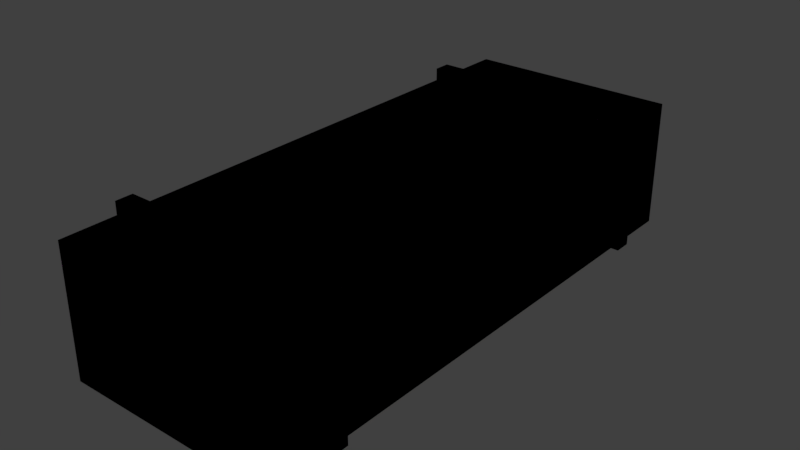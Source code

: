 # Source: CaixaDePolvora.blend  (saved by Blender 2.79.0; exported with 4.5.12 LTS)
import bpy
from mathutils import Matrix  # noqa: F401  (used for matrix-valued properties, if any)

bpy.ops.wm.read_factory_settings(use_empty=True)
scene = bpy.context.scene
scene.name = 'Scene'

# ---- collections
col_collection_1 = bpy.data.collections.new('Collection 1'); scene.collection.children.link(col_collection_1)

# ---- images (referenced by path relative to the original .blend; pixels are not part of the script)
import os
ASSET_DIR = os.environ.get("B2B_ASSET_DIR", "")  # directory of the original .blend (textures are referenced by path, not embedded)
HERE = os.path.dirname(os.path.abspath(__file__))  # packed textures are extracted next to this script under _unpacked/

def load_image(name, relpath, width, height, colorspace="sRGB"):
    """Load a texture the original file referenced (path relative to the .blend, or extracted next to this script)."""
    p = next((c for c in (os.path.join(HERE, relpath), os.path.join(ASSET_DIR, relpath)) if relpath and os.path.exists(c)), "")
    if p:
        img = bpy.data.images.load(p, check_existing=True)
        img.name = name
    else:  # same state as the original file: an image datablock whose file is absent (Cycles renders it pink)
        img = bpy.data.images.new(name, width, height)
        img.source = "FILE"
        img.filepath = "//" + (relpath or name)
    img.colorspace_settings.name = colorspace
    return img
img_caixadepolvora_material_001_albedotransparency_png = load_image('CaixaDePolvora_Material.001_AlbedoTransparency.png', 'CaixaDePolvora_Material.001_AlbedoTransparency.png', 1024, 1024, 'sRGB')
img_madeira26_jpg = load_image('Madeira26.jpg', 'Madeira26.jpg', 1024, 1024, 'sRGB')

# ---- materials (node trees are filled in below, after node groups)
mat_material_001 = bpy.data.materials.new('Material.001')
mat_material_001.alpha_threshold = 0.0
mat_material_001.roughness = 0.5
mat_material = bpy.data.materials.new('Material')
mat_material.alpha_threshold = 0.0
mat_material.roughness = 0.5
mat_material.line_color = (0.0, 0.0, 0.0, 1.0)

# ---- material node trees
mat_material_001.use_nodes = True; mat_material_001.node_tree.nodes.clear()
_N = mat_material_001.node_tree.nodes; _L = mat_material_001.node_tree.links
n0 = _N.new('ShaderNodeOutputMaterial'); n0.name = 'Material Output'; n0.location = (300, 300)
n1 = _N.new('ShaderNodeBsdfDiffuse'); n1.name = 'Diffuse BSDF'; n1.location = (10, 300)
n2 = _N.new('ShaderNodeTexImage'); n2.name = 'Image Texture'; n2.location = (-383, 303)
n2.width = 140
n2.image = img_caixadepolvora_material_001_albedotransparency_png
_L.new(n1.outputs[0], n0.inputs[0])
_L.new(n2.outputs[0], n1.inputs[0])
n0.is_active_output = True
mat_material.use_nodes = True; mat_material.node_tree.nodes.clear()
_N = mat_material.node_tree.nodes; _L = mat_material.node_tree.links
n0 = _N.new('ShaderNodeOutputMaterial'); n0.name = 'Material Output'; n0.location = (300, 300)
n1 = _N.new('ShaderNodeBsdfDiffuse'); n1.name = 'Diffuse BSDF'; n1.location = (10, 300)
n2 = _N.new('ShaderNodeTexImage'); n2.name = 'Image Texture'; n2.location = (-190, 355)
n2.width = 140
n2.image = img_madeira26_jpg
n3 = _N.new('ShaderNodeMapping'); n3.name = 'Mapping'; n3.location = (-490, 384)
n4 = _N.new('ShaderNodeTexCoord'); n4.name = 'Texture Coordinate'; n4.location = (-690, 367)
_L.new(n1.outputs[0], n0.inputs[0])
_L.new(n2.outputs[0], n1.inputs[0])
_L.new(n3.outputs[0], n2.inputs[0])
_L.new(n4.outputs[2], n3.inputs[0])
n0.is_active_output = True

# ---- world
world_world = bpy.data.worlds.new('World'); scene.world = world_world
world_world.color = (0.05088, 0.05088, 0.05088)
world_world.use_sun_shadow = False
world_world.sun_shadow_jitter_overblur = 0.0
world_world.cycles.sampling_method = 'MANUAL'

# ---- meshes
me_cube_001 = bpy.data.meshes.new('Cube.001')
me_cube_001.from_pydata([(0.4209, 1.085, 0.0), (0.4209, -1.085, 0.0), (-0.4209, -1.085, 0.0), (-0.4209, 1.085, 0.0), (0.4209, 1.085, 0.4865), (0.4209, -1.085, 0.4865), (-0.4209, -1.085, 0.4865), (-0.4209, 1.085, 0.4865), (0.4209, 1.085, 0.5089), (0.4209, -1.085, 0.5089), (-0.4209, 1.085, 0.5089), (-0.4209, -1.085, 0.5089), (0.4209, -0.8482, 0.0), (0.4209, -0.7792, 0.0), (0.4209, -0.8482, 0.4865), (0.4209, -0.7792, 0.4865), (0.4209, -0.7792, 0.5089), (0.4209, -0.8482, 0.5089), (-0.4209, -0.7792, 0.0), (-0.4209, -0.8482, 0.0), (-0.4209, -0.8482, 0.4865), (-0.4209, -0.7792, 0.4865), (-0.4209, -0.8482, 0.5089), (-0.4209, -0.7792, 0.5089), (-0.4209, 0.7792, 0.0), (-0.4209, 0.8482, 0.0), (-0.4209, 0.8482, 0.4865), (-0.4209, 0.7792, 0.4865), (-0.4209, 0.7792, 0.5089), (-0.4209, 0.8482, 0.5089), (0.4209, 0.7792, 0.0), (0.4209, 0.8482, 0.0), (0.4209, 0.8482, 0.4865), (0.4209, 0.7792, 0.4865), (0.4209, 0.7792, 0.5089), (0.4209, 0.8482, 0.5089), (0.4523, -0.8482, 0.4865), (0.4523, -0.7792, 0.4865), (0.4523, -0.7792, 0.5402), (0.4523, -0.8482, 0.5402), (-0.4523, -0.8482, 0.4865), (-0.4523, -0.7792, 0.4865), (-0.4523, -0.7792, -5.757e-09), (-0.4523, -0.8482, -5.757e-09), (-0.4523, -0.8482, 0.5402), (-0.4523, -0.7792, 0.5402), (0.4523, -0.8482, 1.343e-08), (0.4523, -0.7792, 1.343e-08), (-0.4523, 0.8482, 0.4865), (-0.4523, 0.7792, 0.4865), (-0.4523, 0.7792, 0.5402), (-0.4523, 0.8482, 0.5402), (0.4523, 0.7792, 0.5402), (0.4523, 0.8482, 0.5402), (0.4523, 0.8482, 0.4865), (0.4523, 0.7792, 0.4865), (0.4523, 0.7792, -9.595e-09), (0.4523, 0.8482, -9.595e-09), (-0.4523, 0.7792, -7.676e-09), (-0.4523, 0.8482, -7.676e-09)], [], [(6, 5, 9, 11), (1, 5, 6, 2), (7, 26, 29, 10), (4, 0, 3, 7), (21, 27, 24, 18), (27, 21, 23, 28), (4, 7, 10, 8), (32, 4, 8, 35), (20, 6, 11, 22), (8, 10, 29, 35), (17, 22, 11, 9), (0, 4, 32, 31), (34, 28, 23, 16), (15, 33, 34, 16), (30, 33, 15, 13), (5, 14, 17, 9), (25, 26, 7, 3), (2, 6, 20, 19), (14, 12, 46, 36), (24, 27, 49, 58), (21, 18, 42, 41), (16, 23, 45, 38), (26, 25, 59, 48), (27, 28, 50, 49), (33, 30, 56, 55), (22, 17, 39, 44), (34, 33, 55, 52), (12, 14, 5, 1), (37, 38, 39, 36), (41, 42, 43, 40), (40, 44, 45, 41), (44, 39, 38, 45), (36, 46, 47, 37), (49, 50, 51, 48), (50, 52, 53, 51), (55, 56, 57, 54), (54, 53, 52, 55), (48, 59, 58, 49), (31, 32, 54, 57), (29, 26, 48, 51), (19, 20, 40, 43), (28, 34, 52, 50), (13, 15, 37, 47), (20, 22, 44, 40), (15, 16, 38, 37), (35, 29, 51, 53), (32, 35, 53, 54), (23, 21, 41, 45), (17, 14, 36, 39)])
_uv = me_cube_001.uv_layers.new(name='UVMap')
_uv.uv.foreach_set('vector', [0.121, 0.2237, 0.4645, 0.2237, 0.4645, 0.2328, 0.121, 0.2328, 0.4645, 0.02516, 0.4645, 0.2237, 0.121, 0.2237, 0.121, 0.02517, 0.4645, 0.2237, 0.5611, 0.2237, 0.5611, 0.2328, 0.4645, 0.2328, 0.121, 0.2237, 0.121, 0.02516, 0.4645, 0.02516, 0.4645, 0.2237, 0.6453, 0.9845, 0.6453, 0.3502, 0.8433, 0.3502, 0.8433, 0.9845, 0.6453, 0.3502, 0.6453, 0.9845, 0.6342, 0.9846, 0.6342, 0.3502, 0.121, 0.2237, 0.4645, 0.2237, 0.4645, 0.2328, 0.121, 0.2328, 0.02435, 0.2237, 0.121, 0.2237, 0.121, 0.2328, 0.02435, 0.2328, 0.02435, 0.2237, 0.121, 0.2237, 0.121, 0.2328, 0.02435, 0.2328, 0.121, 0.2328, 0.4645, 0.2328, 0.4645, 0.3294, 0.121, 0.3294, 0.4645, 0.3294, 0.121, 0.3294, 0.121, 0.2328, 0.4645, 0.2328, 0.121, 0.02516, 0.121, 0.2237, 0.02435, 0.2237, 0.02435, 0.02516, 0.2916, 0.3502, 0.6342, 0.3502, 0.6342, 0.9846, 0.2916, 0.9846, 0.2805, 0.9846, 0.2805, 0.3503, 0.2916, 0.3502, 0.2916, 0.9846, 0.08249, 0.3503, 0.2805, 0.3503, 0.2805, 0.9846, 0.08249, 0.9846, 0.4645, 0.2237, 0.5611, 0.2237, 0.5611, 0.2328, 0.4645, 0.2328, 0.5611, 0.02516, 0.5611, 0.2237, 0.4645, 0.2237, 0.4645, 0.02516, 0.121, 0.02517, 0.121, 0.2237, 0.02435, 0.2237, 0.02435, 0.02517, 0.9141, 0.08694, 0.9141, 0.1826, 0.9202, 0.1826, 0.9202, 0.08694, 0.742, 0.09609, 0.6463, 0.09609, 0.6463, 0.08993, 0.742, 0.08993, 0.6463, 0.2617, 0.742, 0.2617, 0.742, 0.2679, 0.6463, 0.2679, 0.6419, 0.09609, 0.6419, 0.2617, 0.6357, 0.2679, 0.6357, 0.08993, 0.7484, 0.08694, 0.7484, 0.1826, 0.7423, 0.1826, 0.7423, 0.08694, 0.6463, 0.09609, 0.6419, 0.09609, 0.6357, 0.08993, 0.6463, 0.08993, 0.6463, 0.2617, 0.742, 0.2617, 0.742, 0.2679, 0.6463, 0.2679, 0.7484, 0.08253, 0.9141, 0.08253, 0.9202, 0.07637, 0.7423, 0.07637, 0.6419, 0.2617, 0.6463, 0.2617, 0.6463, 0.2679, 0.6357, 0.2679, 0.5611, 0.02516, 0.5611, 0.2237, 0.4645, 0.2237, 0.4645, 0.02516, 0.6463, 0.08993, 0.6357, 0.08993, 0.6357, 0.07637, 0.6463, 0.07637, 0.6463, 0.2679, 0.742, 0.2679, 0.742, 0.2814, 0.6463, 0.2814, 0.6463, 0.2814, 0.6357, 0.2814, 0.6357, 0.2679, 0.6463, 0.2679, 0.6221, 0.2679, 0.6221, 0.08993, 0.6357, 0.08993, 0.6357, 0.2679, 0.6463, 0.07637, 0.742, 0.07637, 0.742, 0.08993, 0.6463, 0.08993, 0.6463, 0.08993, 0.6357, 0.08993, 0.6357, 0.07637, 0.6463, 0.07637, 0.6357, 0.08993, 0.6357, 0.2679, 0.6221, 0.2679, 0.6221, 0.08993, 0.6463, 0.2679, 0.742, 0.2679, 0.742, 0.2814, 0.6463, 0.2814, 0.6463, 0.2814, 0.6357, 0.2814, 0.6357, 0.2679, 0.6463, 0.2679, 0.6463, 0.07637, 0.742, 0.07637, 0.742, 0.08993, 0.6463, 0.08993, 0.9141, 0.1827, 0.9141, 0.08694, 0.9202, 0.08694, 0.9202, 0.1827, 0.7484, 0.08253, 0.7484, 0.08694, 0.7423, 0.08694, 0.7423, 0.07637, 0.7484, 0.1827, 0.7484, 0.08694, 0.7423, 0.08694, 0.7423, 0.1827, 0.6419, 0.09609, 0.6419, 0.2617, 0.6357, 0.2679, 0.6357, 0.08993, 0.742, 0.09609, 0.6463, 0.09609, 0.6463, 0.08993, 0.742, 0.08993, 0.7484, 0.08694, 0.7484, 0.08253, 0.7423, 0.07637, 0.7423, 0.08694, 0.6463, 0.09609, 0.6419, 0.09609, 0.6357, 0.08993, 0.6463, 0.08993, 0.9141, 0.08253, 0.7484, 0.08253, 0.7423, 0.07637, 0.9202, 0.07637, 0.9141, 0.08694, 0.9141, 0.08253, 0.9202, 0.07637, 0.9202, 0.08694, 0.6419, 0.2617, 0.6463, 0.2617, 0.6463, 0.2679, 0.6357, 0.2679, 0.9141, 0.08253, 0.9141, 0.08694, 0.9202, 0.08694, 0.9202, 0.07637])
me_cube_001.materials.append(mat_material_001)
me_cube_001.use_remesh_preserve_volume = False
me_cube_001.use_remesh_preserve_attributes = False
me_cube_001.use_mirror_vertex_groups = False
me_cube_001.update()
me_cube = bpy.data.meshes.new('Cube')
me_cube.from_pydata([(0.4209, 1.085, 0.0), (0.4209, -1.085, 0.0), (-0.4209, -1.085, 0.0), (-0.4209, 1.085, 0.0), (0.4209, 1.085, 0.4865), (0.4209, -1.085, 0.4865), (-0.4209, -1.085, 0.4865), (-0.4209, 1.085, 0.4865), (0.4209, 1.085, 0.5089), (0.4209, -1.085, 0.5089), (-0.4209, 1.085, 0.5089), (-0.4209, -1.085, 0.5089), (0.4209, -0.8482, 0.0), (0.4209, -0.7792, 0.0), (0.4209, -0.8482, 0.4865), (0.4209, -0.7792, 0.4865), (0.4209, -0.7792, 0.5089), (0.4209, -0.8482, 0.5089), (-0.4209, -0.7792, 0.0), (-0.4209, -0.8482, 0.0), (-0.4209, -0.8482, 0.4865), (-0.4209, -0.7792, 0.4865), (-0.4209, -0.8482, 0.5089), (-0.4209, -0.7792, 0.5089), (-0.4209, 0.7792, 0.0), (-0.4209, 0.8482, 0.0), (-0.4209, 0.8482, 0.4865), (-0.4209, 0.7792, 0.4865), (-0.4209, 0.7792, 0.5089), (-0.4209, 0.8482, 0.5089), (0.4209, 0.7792, 0.0), (0.4209, 0.8482, 0.0), (0.4209, 0.8482, 0.4865), (0.4209, 0.7792, 0.4865), (0.4209, 0.7792, 0.5089), (0.4209, 0.8482, 0.5089), (0.4523, -0.8482, 0.4865), (0.4523, -0.7792, 0.4865), (0.4523, -0.7792, 0.5402), (0.4523, -0.8482, 0.5402), (-0.4523, -0.8482, 0.4865), (-0.4523, -0.7792, 0.4865), (-0.4523, -0.7792, -5.757e-09), (-0.4523, -0.8482, -5.757e-09), (-0.4523, -0.8482, 0.5402), (-0.4523, -0.7792, 0.5402), (0.4523, -0.8482, 1.343e-08), (0.4523, -0.7792, 1.343e-08), (-0.4523, 0.8482, 0.4865), (-0.4523, 0.7792, 0.4865), (-0.4523, 0.7792, 0.5402), (-0.4523, 0.8482, 0.5402), (0.4523, 0.7792, 0.5402), (0.4523, 0.8482, 0.5402), (0.4523, 0.8482, 0.4865), (0.4523, 0.7792, 0.4865), (0.4523, 0.7792, -9.595e-09), (0.4523, 0.8482, -9.595e-09), (-0.4523, 0.7792, -7.676e-09), (-0.4523, 0.8482, -7.676e-09)], [], [(6, 5, 9, 11), (1, 5, 6, 2), (7, 26, 29, 10), (4, 0, 3, 7), (21, 27, 24, 18), (27, 21, 23, 28), (4, 7, 10, 8), (32, 4, 8, 35), (20, 6, 11, 22), (8, 10, 29, 35), (17, 22, 11, 9), (0, 4, 32, 31), (34, 28, 23, 16), (15, 33, 34, 16), (30, 33, 15, 13), (5, 14, 17, 9), (25, 26, 7, 3), (2, 6, 20, 19), (14, 12, 46, 36), (24, 27, 49, 58), (21, 18, 42, 41), (16, 23, 45, 38), (26, 25, 59, 48), (27, 28, 50, 49), (33, 30, 56, 55), (22, 17, 39, 44), (34, 33, 55, 52), (12, 14, 5, 1), (37, 38, 39, 36), (41, 42, 43, 40), (40, 44, 45, 41), (44, 39, 38, 45), (36, 46, 47, 37), (49, 50, 51, 48), (50, 52, 53, 51), (55, 56, 57, 54), (54, 53, 52, 55), (48, 59, 58, 49), (31, 32, 54, 57), (29, 26, 48, 51), (19, 20, 40, 43), (28, 34, 52, 50), (13, 15, 37, 47), (20, 22, 44, 40), (15, 16, 38, 37), (35, 29, 51, 53), (32, 35, 53, 54), (23, 21, 41, 45), (17, 14, 36, 39)])
_uv = me_cube.uv_layers.new(name='UVMap')
_uv.uv.foreach_set('vector', [0.2895, 0.7432, 0.7105, 0.7432, 0.7105, 0.7544, 0.2895, 0.7544, 0.7105, 0.5, 0.7105, 0.7432, 0.2895, 0.7432, 0.2895, 0.5, 0.04247, 0.7432, -0.07592, 0.7432, -0.07592, 0.7544, 0.04247, 0.7544, 0.7105, 0.7432, 0.7105, 0.5, 0.2895, 0.5, 0.2895, 0.7432, 0.1104, 0.7432, 0.8896, 0.7432, 0.8896, 0.5, 0.1104, 0.5, 0.8896, 0.7432, 0.1104, 0.7432, 0.1104, 0.7544, 0.8896, 0.7544, 0.7105, 0.7432, 0.2895, 0.7432, 0.2895, 0.7544, 0.7105, 0.7544, 0.9241, 0.7432, 1.042, 0.7432, 1.042, 0.7544, 0.9241, 0.7544, 0.07592, 0.7432, -0.04247, 0.7432, -0.04247, 0.7544, 0.07592, 0.7544, 0.1356, 0.1964, 0.1356, 0.6173, 0.01723, 0.6173, 0.01723, 0.1964, 0.1691, 0.1964, 0.1691, 0.6173, 0.05068, 0.6173, 0.05068, 0.1964, 0.04247, 0.5, 0.04247, 0.7432, -0.07592, 0.7432, -0.07592, 0.5, 0.9828, 0.1964, 0.9828, 0.6173, 0.2035, 0.6173, 0.2035, 0.1964, 0.1104, 0.7432, 0.8896, 0.7432, 0.8896, 0.7544, 0.1104, 0.7544, 0.8896, 0.5, 0.8896, 0.7432, 0.1104, 0.7432, 0.1104, 0.5, 0.9575, 0.7432, 1.076, 0.7432, 1.076, 0.7544, 0.9575, 0.7544, 0.9241, 0.5, 0.9241, 0.7432, 1.042, 0.7432, 1.042, 0.5, 0.9575, 0.5, 0.9575, 0.7432, 1.076, 0.7432, 1.076, 0.5, 0.9724, 0.02534, 0.9724, 0.1648, 0.9814, 0.1648, 0.9814, 0.02534, 0.7217, 0.03868, 0.5822, 0.03868, 0.5822, 0.0297, 0.7217, 0.0297, 0.5822, 0.28, 0.7216, 0.28, 0.7216, 0.289, 0.5822, 0.289, 0.5758, 0.03868, 0.5758, 0.28, 0.5668, 0.289, 0.5668, 0.0297, 0.7311, 0.02534, 0.7311, 0.1648, 0.7221, 0.1648, 0.7221, 0.02534, 0.5822, 0.03868, 0.5758, 0.03868, 0.5668, 0.0297, 0.5822, 0.0297, 0.5822, 0.28, 0.7216, 0.28, 0.7216, 0.289, 0.5822, 0.289, 0.7311, 0.01892, 0.9724, 0.01892, 0.9814, 0.00994, 0.7221, 0.009939, 0.5758, 0.28, 0.5822, 0.28, 0.5822, 0.289, 0.5668, 0.289, 0.07592, 0.5, 0.07592, 0.7432, -0.04247, 0.7432, -0.04247, 0.5, 0.5822, 0.0297, 0.5668, 0.0297, 0.5668, 0.00994, 0.5822, 0.00994, 0.5822, 0.289, 0.7216, 0.289, 0.7216, 0.3088, 0.5822, 0.3088, 0.5822, 0.3088, 0.5668, 0.3088, 0.5668, 0.289, 0.5822, 0.289, 0.547, 0.289, 0.547, 0.0297, 0.5668, 0.0297, 0.5668, 0.289, 0.5822, 0.00994, 0.7217, 0.00994, 0.7217, 0.0297, 0.5822, 0.0297, 0.5822, 0.0297, 0.5668, 0.0297, 0.5668, 0.00994, 0.5822, 0.00994, 0.5668, 0.0297, 0.5668, 0.289, 0.547, 0.289, 0.547, 0.0297, 0.5822, 0.289, 0.7216, 0.289, 0.7216, 0.3088, 0.5822, 0.3088, 0.5822, 0.3088, 0.5668, 0.3088, 0.5668, 0.289, 0.5822, 0.289, 0.5822, 0.00994, 0.7217, 0.00994, 0.7217, 0.0297, 0.5822, 0.0297, 0.9724, 0.1648, 0.9724, 0.02534, 0.9814, 0.02534, 0.9814, 0.1648, 0.7311, 0.01892, 0.7311, 0.02534, 0.7221, 0.02534, 0.7221, 0.009941, 0.7311, 0.1648, 0.7311, 0.02534, 0.7221, 0.02534, 0.7221, 0.1648, 0.5758, 0.03868, 0.5758, 0.28, 0.5668, 0.289, 0.5668, 0.0297, 0.7217, 0.03868, 0.5822, 0.03868, 0.5822, 0.0297, 0.7217, 0.0297, 0.7311, 0.02534, 0.7311, 0.01892, 0.7221, 0.009939, 0.7221, 0.02534, 0.5822, 0.03868, 0.5758, 0.03868, 0.5668, 0.0297, 0.5822, 0.0297, 0.9724, 0.01892, 0.7311, 0.01892, 0.7221, 0.009941, 0.9814, 0.00994, 0.9724, 0.02534, 0.9724, 0.01892, 0.9814, 0.00994, 0.9814, 0.02534, 0.5758, 0.28, 0.5822, 0.28, 0.5822, 0.289, 0.5668, 0.289, 0.9724, 0.01892, 0.9724, 0.02534, 0.9814, 0.02534, 0.9814, 0.00994])
me_cube.materials.append(mat_material)
me_cube.use_remesh_preserve_volume = False
me_cube.use_remesh_preserve_attributes = False
me_cube.use_mirror_vertex_groups = False
me_cube.update()

# ---- objects
ob_cube_001 = bpy.data.objects.new('Cube.001', me_cube_001)
ob_cube = bpy.data.objects.new('Cube', me_cube)

# ---- transforms, parenting, visibility, modifiers, constraints
ob_cube_001.location = (0.0, 0.0, 0.0)
ob_cube_001.lock_rotations_4d = False
ob_cube_001.empty_display_type = 'ARROWS'
ob_cube_001.lineart.crease_threshold = 0.0
ob_cube.location = (0.0, 0.0, 0.0)
ob_cube.lock_rotations_4d = False
ob_cube.empty_display_type = 'ARROWS'
ob_cube.hide_viewport = True
ob_cube.lineart.crease_threshold = 0.0

# ---- collection membership
col_collection_1.objects.link(ob_cube_001)
col_collection_1.objects.link(ob_cube)

# ---- scene / render settings (as saved in the file)
scene.frame_start = 1; scene.frame_end = 250; scene.frame_set(1)
scene.render.engine = 'CYCLES'
scene.render.resolution_percentage = 50
scene.render.dither_intensity = 0.0
scene.cycles.use_denoising = False
scene.cycles.samples = 128
scene.cycles.sampling_pattern = 'TABULATED_SOBOL'
scene.cycles.use_adaptive_sampling = False
scene.cycles.use_light_tree = False
scene.cycles.blur_glossy = 0.0
scene.cycles.sample_clamp_indirect = 0.0
scene.cycles.bake_type = 'ENVIRONMENT'
scene.view_settings.view_transform = 'Standard'
bpy.context.view_layer.update()

# ---- added for rendering (the .blend has no active camera and no usable light): camera, sun
cam_auto = bpy.data.cameras.new('AutoCamera')
cam_auto.lens = 50.0
cam_auto.sensor_width = 36.0
cam_auto.clip_end = 1000.0
ob_auto_camera = bpy.data.objects.new('AutoCamera', cam_auto)
scene.collection.objects.link(ob_auto_camera)
ob_auto_camera.location = (2.23175, -2.6781, 2.05549)
ob_auto_camera.rotation_euler = (1.09748, -7.21219e-08, 0.694738)
scene.camera = ob_auto_camera
light_auto_sun = bpy.data.lights.new('AutoSun', 'SUN')
light_auto_sun.energy = 3.0
light_auto_sun.angle = 0.0523599
ob_auto_sun = bpy.data.objects.new('AutoSun', light_auto_sun)
scene.collection.objects.link(ob_auto_sun)
ob_auto_sun.rotation_euler = (0.872665, 0.174533, 0.523599)
bpy.context.view_layer.update()
